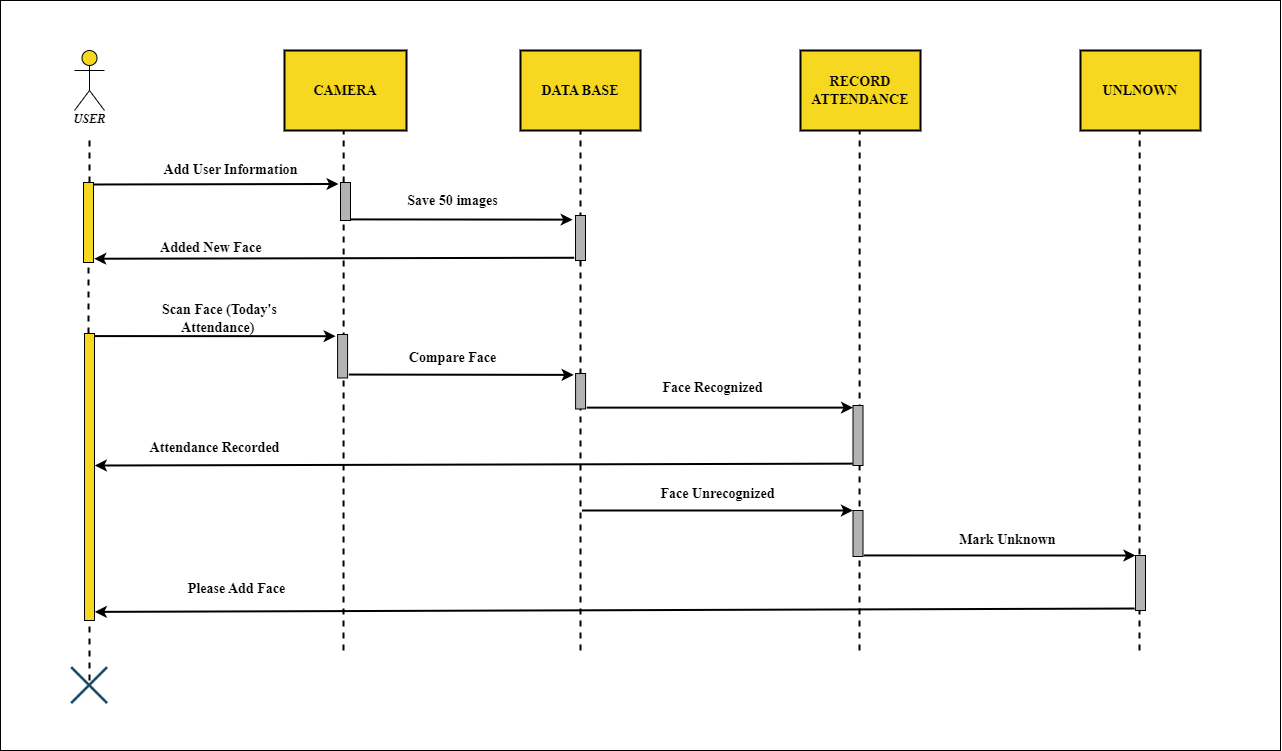

The diagram above was exported from draw.io. Its source (the exported page's mxGraphModel, read from the mxfile embedded in the PNG):
<mxGraphModel dx="2738" dy="991" grid="1" gridSize="10" guides="1" tooltips="1" connect="1" arrows="1" fold="1" page="1" pageScale="1" pageWidth="1000" pageHeight="700" math="0" shadow="0">
  <root>
    <mxCell id="0" />
    <mxCell id="1" parent="0" />
    <mxCell id="N6Z6dyUOwpmP6i0WLn40-1" value="&lt;p style=&quot;line-height: 580%;&quot;&gt;&lt;font face=&quot;OLD GOUDY&quot; color=&quot;#000000&quot;&gt;&lt;i style=&quot;&quot;&gt;&lt;b&gt;USER&lt;/b&gt;&lt;/i&gt;&lt;/font&gt;&lt;/p&gt;" style="shape=umlActor;verticalLabelPosition=bottom;verticalAlign=bottom;html=1;outlineConnect=0;fillColor=#f7d821;strokeColor=#000000;fontColor=#ffffff;fontFamily=Lucida Console;" parent="1" vertex="1">
      <mxGeometry x="-166" y="80" width="30" height="60" as="geometry" />
    </mxCell>
    <mxCell id="N6Z6dyUOwpmP6i0WLn40-6" value="" style="rounded=0;whiteSpace=wrap;html=1;fontFamily=Lucida Console;fillColor=#f7d821;fontColor=#ffffff;strokeColor=#000000;strokeWidth=2;" parent="1" vertex="1">
      <mxGeometry x="280" y="80" width="120" height="80" as="geometry" />
    </mxCell>
    <mxCell id="N6Z6dyUOwpmP6i0WLn40-7" value="" style="rounded=0;whiteSpace=wrap;html=1;fontFamily=Lucida Console;fillColor=#F7D821;strokeColor=#000000;strokeWidth=2;perimeterSpacing=0;gradientColor=none;" parent="1" vertex="1">
      <mxGeometry x="560" y="80" width="120" height="80" as="geometry" />
    </mxCell>
    <mxCell id="N6Z6dyUOwpmP6i0WLn40-8" value="" style="rounded=0;whiteSpace=wrap;html=1;fontFamily=Lucida Console;fillColor=#F7D821;strokeColor=#000000;strokeWidth=2;gradientColor=none;" parent="1" vertex="1">
      <mxGeometry x="840" y="80" width="120" height="80" as="geometry" />
    </mxCell>
    <mxCell id="N6Z6dyUOwpmP6i0WLn40-9" value="" style="rounded=0;whiteSpace=wrap;html=1;fontFamily=Lucida Console;fillColor=#F7D821;strokeColor=#000000;gradientColor=none;strokeWidth=2;" parent="1" vertex="1">
      <mxGeometry x="44" y="80" width="122" height="80" as="geometry" />
    </mxCell>
    <mxCell id="N6Z6dyUOwpmP6i0WLn40-10" value="&lt;h3&gt;&lt;font face=&quot;OLD GOUDY&quot;&gt;&lt;b&gt;DATA BASE&lt;/b&gt;&lt;/font&gt;&lt;/h3&gt;" style="text;html=1;strokeColor=none;fillColor=none;align=center;verticalAlign=middle;whiteSpace=wrap;rounded=0;fontFamily=Lucida Console;" parent="1" vertex="1">
      <mxGeometry x="280" y="105" width="120" height="30" as="geometry" />
    </mxCell>
    <mxCell id="N6Z6dyUOwpmP6i0WLn40-11" value="&lt;h3&gt;&lt;font face=&quot;OLD GOUDY&quot;&gt;&lt;b&gt;RECORD ATTENDANCE&lt;/b&gt;&lt;/font&gt;&lt;/h3&gt;" style="text;html=1;strokeColor=none;fillColor=none;align=center;verticalAlign=middle;whiteSpace=wrap;rounded=0;fontFamily=Lucida Console;" parent="1" vertex="1">
      <mxGeometry x="560" y="105" width="120" height="30" as="geometry" />
    </mxCell>
    <mxCell id="N6Z6dyUOwpmP6i0WLn40-12" value="&lt;h3&gt;&lt;font face=&quot;OLD GOUDY&quot;&gt;&lt;b&gt;UNLNOWN&lt;/b&gt;&lt;/font&gt;&lt;/h3&gt;" style="text;html=1;strokeColor=none;fillColor=none;align=center;verticalAlign=middle;whiteSpace=wrap;rounded=0;fontFamily=Lucida Console;" parent="1" vertex="1">
      <mxGeometry x="840" y="105" width="120" height="30" as="geometry" />
    </mxCell>
    <mxCell id="N6Z6dyUOwpmP6i0WLn40-13" value="&lt;h3&gt;&lt;font face=&quot;OLD GOUDY&quot;&gt;&lt;b&gt;CAMERA&lt;/b&gt;&lt;/font&gt;&lt;/h3&gt;" style="text;html=1;strokeColor=none;fillColor=none;align=center;verticalAlign=middle;whiteSpace=wrap;rounded=0;fontFamily=Lucida Console;" parent="1" vertex="1">
      <mxGeometry x="44" y="105" width="122" height="30" as="geometry" />
    </mxCell>
    <mxCell id="N6Z6dyUOwpmP6i0WLn40-14" value="" style="endArrow=none;dashed=1;html=1;strokeWidth=2;rounded=0;fontFamily=Lucida Console;entryX=0.5;entryY=1;entryDx=0;entryDy=0;startArrow=none;" parent="1" edge="1" source="mgffE1Li0RTXNrLPcbRK-5">
      <mxGeometry width="50" height="50" relative="1" as="geometry">
        <mxPoint x="-151" y="570" as="sourcePoint" />
        <mxPoint x="-151" y="170" as="targetPoint" />
      </mxGeometry>
    </mxCell>
    <mxCell id="N6Z6dyUOwpmP6i0WLn40-16" value="" style="endArrow=none;dashed=1;html=1;strokeWidth=2;rounded=0;fontFamily=Lucida Console;entryX=0.5;entryY=1;entryDx=0;entryDy=0;" parent="1" target="N6Z6dyUOwpmP6i0WLn40-6" edge="1">
      <mxGeometry width="50" height="50" relative="1" as="geometry">
        <mxPoint x="340" y="680" as="sourcePoint" />
        <mxPoint x="350" y="200" as="targetPoint" />
      </mxGeometry>
    </mxCell>
    <mxCell id="N6Z6dyUOwpmP6i0WLn40-17" value="" style="endArrow=none;dashed=1;html=1;strokeWidth=2;rounded=0;fontFamily=Lucida Console;entryX=0.5;entryY=1;entryDx=0;entryDy=0;" parent="1" edge="1">
      <mxGeometry width="50" height="50" relative="1" as="geometry">
        <mxPoint x="619" y="680" as="sourcePoint" />
        <mxPoint x="619.1700000000001" y="160" as="targetPoint" />
      </mxGeometry>
    </mxCell>
    <mxCell id="N6Z6dyUOwpmP6i0WLn40-18" value="" style="endArrow=none;dashed=1;html=1;strokeWidth=2;rounded=0;fontFamily=Lucida Console;entryX=0.5;entryY=1;entryDx=0;entryDy=0;" parent="1" edge="1">
      <mxGeometry width="50" height="50" relative="1" as="geometry">
        <mxPoint x="899" y="680" as="sourcePoint" />
        <mxPoint x="899.17" y="160" as="targetPoint" />
      </mxGeometry>
    </mxCell>
    <mxCell id="N6Z6dyUOwpmP6i0WLn40-19" value="" style="endArrow=none;dashed=1;html=1;strokeWidth=2;rounded=0;fontFamily=Lucida Console;entryX=0.5;entryY=1;entryDx=0;entryDy=0;" parent="1" edge="1">
      <mxGeometry width="50" height="50" relative="1" as="geometry">
        <mxPoint x="103" y="680" as="sourcePoint" />
        <mxPoint x="103.17000000000007" y="160" as="targetPoint" />
      </mxGeometry>
    </mxCell>
    <mxCell id="N6Z6dyUOwpmP6i0WLn40-24" value="" style="endArrow=classic;html=1;rounded=0;fontFamily=Lucida Console;jumpSize=13;strokeWidth=2;exitX=0.975;exitY=0.971;exitDx=0;exitDy=0;exitPerimeter=0;entryX=-0.288;entryY=0.092;entryDx=0;entryDy=0;entryPerimeter=0;" parent="1" edge="1" target="mgffE1Li0RTXNrLPcbRK-9" source="mgffE1Li0RTXNrLPcbRK-8">
      <mxGeometry width="50" height="50" relative="1" as="geometry">
        <mxPoint x="105" y="248" as="sourcePoint" />
        <mxPoint x="340" y="248" as="targetPoint" />
      </mxGeometry>
    </mxCell>
    <mxCell id="N6Z6dyUOwpmP6i0WLn40-25" value="&lt;h3&gt;&lt;font face=&quot;OLD GOUDY&quot;&gt;Save 50 images&lt;/font&gt;&lt;/h3&gt;" style="text;html=1;strokeColor=none;fillColor=none;align=center;verticalAlign=middle;whiteSpace=wrap;rounded=0;strokeWidth=2;fontFamily=Lucida Console;" parent="1" vertex="1">
      <mxGeometry x="135" y="215" width="155" height="30" as="geometry" />
    </mxCell>
    <mxCell id="N6Z6dyUOwpmP6i0WLn40-26" value="" style="endArrow=classic;html=1;rounded=0;fontFamily=Lucida Console;jumpSize=13;strokeWidth=2;entryX=1.081;entryY=0.953;entryDx=0;entryDy=0;entryPerimeter=0;exitX=-0.133;exitY=0.939;exitDx=0;exitDy=0;exitPerimeter=0;" parent="1" edge="1" target="mgffE1Li0RTXNrLPcbRK-5" source="mgffE1Li0RTXNrLPcbRK-9">
      <mxGeometry width="50" height="50" relative="1" as="geometry">
        <mxPoint x="340" y="288" as="sourcePoint" />
        <mxPoint x="-150" y="288" as="targetPoint" />
      </mxGeometry>
    </mxCell>
    <mxCell id="N6Z6dyUOwpmP6i0WLn40-27" value="&lt;h3&gt;&lt;font face=&quot;OLD GOUDY&quot;&gt;Added New Face&amp;nbsp;&lt;/font&gt;&lt;/h3&gt;" style="text;html=1;strokeColor=none;fillColor=none;align=center;verticalAlign=middle;whiteSpace=wrap;rounded=0;strokeWidth=2;fontFamily=Lucida Console;" parent="1" vertex="1">
      <mxGeometry x="-105" y="262" width="155" height="30" as="geometry" />
    </mxCell>
    <mxCell id="N6Z6dyUOwpmP6i0WLn40-30" value="" style="endArrow=classic;html=1;rounded=0;fontFamily=OLD GOUDY;jumpSize=13;strokeWidth=2;entryX=1.033;entryY=0.46;entryDx=0;entryDy=0;entryPerimeter=0;exitX=-0.02;exitY=0.969;exitDx=0;exitDy=0;exitPerimeter=0;" parent="1" edge="1" target="mgffE1Li0RTXNrLPcbRK-16" source="mgffE1Li0RTXNrLPcbRK-20">
      <mxGeometry width="50" height="50" relative="1" as="geometry">
        <mxPoint x="620" y="493" as="sourcePoint" />
        <mxPoint x="-150" y="493" as="targetPoint" />
      </mxGeometry>
    </mxCell>
    <mxCell id="N6Z6dyUOwpmP6i0WLn40-31" value="&lt;h3&gt;&lt;font face=&quot;OLD GOUDY&quot;&gt;Face Recognized&lt;/font&gt;&lt;/h3&gt;" style="text;html=1;strokeColor=none;fillColor=none;align=center;verticalAlign=middle;whiteSpace=wrap;rounded=0;strokeWidth=2;fontFamily=Lucida Console;" parent="1" vertex="1">
      <mxGeometry x="395" y="397" width="155" height="40" as="geometry" />
    </mxCell>
    <mxCell id="N6Z6dyUOwpmP6i0WLn40-32" value="" style="endArrow=classic;html=1;rounded=0;fontFamily=Lucida Console;jumpSize=13;strokeWidth=2;exitX=1.119;exitY=0.962;exitDx=0;exitDy=0;exitPerimeter=0;" parent="1" edge="1" target="mgffE1Li0RTXNrLPcbRK-20" source="mgffE1Li0RTXNrLPcbRK-19">
      <mxGeometry width="50" height="50" relative="1" as="geometry">
        <mxPoint x="337.5" y="436.9999999999999" as="sourcePoint" />
        <mxPoint x="617.5" y="436.9999999999999" as="targetPoint" />
      </mxGeometry>
    </mxCell>
    <mxCell id="N6Z6dyUOwpmP6i0WLn40-33" value="&lt;h3&gt;&lt;font face=&quot;OLD GOUDY&quot;&gt;Face Unrecognized&lt;/font&gt;&lt;/h3&gt;" style="text;html=1;strokeColor=none;fillColor=none;align=center;verticalAlign=middle;whiteSpace=wrap;rounded=0;strokeWidth=2;fontFamily=Lucida Console;" parent="1" vertex="1">
      <mxGeometry x="400" y="508" width="155" height="30" as="geometry" />
    </mxCell>
    <mxCell id="N6Z6dyUOwpmP6i0WLn40-34" value="" style="endArrow=classic;html=1;rounded=0;fontFamily=Lucida Console;jumpSize=13;strokeWidth=2;exitX=1.073;exitY=0.977;exitDx=0;exitDy=0;exitPerimeter=0;" parent="1" edge="1" target="mgffE1Li0RTXNrLPcbRK-22" source="mgffE1Li0RTXNrLPcbRK-21">
      <mxGeometry width="50" height="50" relative="1" as="geometry">
        <mxPoint x="617.5" y="585" as="sourcePoint" />
        <mxPoint x="900" y="585" as="targetPoint" />
      </mxGeometry>
    </mxCell>
    <mxCell id="N6Z6dyUOwpmP6i0WLn40-40" value="&lt;h3&gt;&lt;font face=&quot;OLD GOUDY&quot;&gt;Mark Unknown&lt;/font&gt;&lt;/h3&gt;" style="text;html=1;strokeColor=none;fillColor=none;align=center;verticalAlign=middle;whiteSpace=wrap;rounded=0;strokeWidth=2;fontFamily=Lucida Console;" parent="1" vertex="1">
      <mxGeometry x="690" y="554" width="155" height="30" as="geometry" />
    </mxCell>
    <mxCell id="N6Z6dyUOwpmP6i0WLn40-41" value="" style="endArrow=classic;html=1;rounded=0;fontFamily=OLD GOUDY;jumpSize=13;strokeWidth=2;entryX=1.033;entryY=0.97;entryDx=0;entryDy=0;entryPerimeter=0;exitX=-0.089;exitY=0.964;exitDx=0;exitDy=0;exitPerimeter=0;" parent="1" edge="1" target="mgffE1Li0RTXNrLPcbRK-16" source="mgffE1Li0RTXNrLPcbRK-22">
      <mxGeometry width="50" height="50" relative="1" as="geometry">
        <mxPoint x="900" y="640" as="sourcePoint" />
        <mxPoint x="-140" y="640" as="targetPoint" />
      </mxGeometry>
    </mxCell>
    <mxCell id="N6Z6dyUOwpmP6i0WLn40-42" value="&lt;h3&gt;&lt;font face=&quot;OLD GOUDY&quot;&gt;Please Add Face&lt;/font&gt;&lt;/h3&gt;" style="text;html=1;strokeColor=none;fillColor=none;align=center;verticalAlign=middle;whiteSpace=wrap;rounded=0;strokeWidth=2;fontFamily=Lucida Console;" parent="1" vertex="1">
      <mxGeometry x="-81" y="598" width="155" height="40" as="geometry" />
    </mxCell>
    <mxCell id="mgffE1Li0RTXNrLPcbRK-1" value="" style="endArrow=classic;html=1;rounded=0;strokeWidth=2;entryX=-0.192;entryY=0.039;entryDx=0;entryDy=0;entryPerimeter=0;" edge="1" parent="1" target="mgffE1Li0RTXNrLPcbRK-8">
      <mxGeometry width="50" height="50" relative="1" as="geometry">
        <mxPoint x="-150" y="214" as="sourcePoint" />
        <mxPoint x="100" y="214" as="targetPoint" />
      </mxGeometry>
    </mxCell>
    <mxCell id="mgffE1Li0RTXNrLPcbRK-2" value="&lt;h3&gt;&lt;font face=&quot;OLD GOUDY&quot;&gt;Add User Information&lt;/font&gt;&lt;/h3&gt;" style="text;html=1;strokeColor=none;fillColor=none;align=center;verticalAlign=middle;whiteSpace=wrap;rounded=0;strokeWidth=2;fontFamily=Lucida Console;" vertex="1" parent="1">
      <mxGeometry x="-87" y="184" width="155" height="30" as="geometry" />
    </mxCell>
    <mxCell id="mgffE1Li0RTXNrLPcbRK-5" value="" style="html=1;points=[];perimeter=orthogonalPerimeter;fillColor=#F7D821;" vertex="1" parent="1">
      <mxGeometry x="-157" y="212" width="10" height="80" as="geometry" />
    </mxCell>
    <mxCell id="mgffE1Li0RTXNrLPcbRK-7" value="" style="endArrow=none;dashed=1;html=1;strokeWidth=2;rounded=0;fontFamily=Lucida Console;entryX=0.5;entryY=1;entryDx=0;entryDy=0;startArrow=none;" edge="1" parent="1" source="mgffE1Li0RTXNrLPcbRK-16" target="mgffE1Li0RTXNrLPcbRK-5">
      <mxGeometry width="50" height="50" relative="1" as="geometry">
        <mxPoint x="-152" y="670" as="sourcePoint" />
        <mxPoint x="-151.00000000000023" y="170" as="targetPoint" />
      </mxGeometry>
    </mxCell>
    <mxCell id="mgffE1Li0RTXNrLPcbRK-8" value="" style="html=1;points=[];perimeter=orthogonalPerimeter;fillColor=#B3B3B3;" vertex="1" parent="1">
      <mxGeometry x="100" y="212" width="10" height="38" as="geometry" />
    </mxCell>
    <mxCell id="mgffE1Li0RTXNrLPcbRK-9" value="" style="html=1;points=[];perimeter=orthogonalPerimeter;fillColor=#B3B3B3;" vertex="1" parent="1">
      <mxGeometry x="335" y="245" width="10" height="45" as="geometry" />
    </mxCell>
    <mxCell id="mgffE1Li0RTXNrLPcbRK-10" value="" style="endArrow=classic;html=1;rounded=0;strokeWidth=2;entryX=-0.192;entryY=0.039;entryDx=0;entryDy=0;entryPerimeter=0;exitX=1;exitY=0.009;exitDx=0;exitDy=0;exitPerimeter=0;" edge="1" parent="1" source="mgffE1Li0RTXNrLPcbRK-16" target="mgffE1Li0RTXNrLPcbRK-18">
      <mxGeometry width="50" height="50" relative="1" as="geometry">
        <mxPoint x="-146" y="364" as="sourcePoint" />
        <mxPoint x="102.07999999999993" y="363.48199999999986" as="targetPoint" />
      </mxGeometry>
    </mxCell>
    <mxCell id="mgffE1Li0RTXNrLPcbRK-11" value="" style="endArrow=classic;html=1;rounded=0;strokeWidth=2;entryX=-0.192;entryY=0.039;entryDx=0;entryDy=0;entryPerimeter=0;exitX=1.132;exitY=0.921;exitDx=0;exitDy=0;exitPerimeter=0;" edge="1" parent="1" source="mgffE1Li0RTXNrLPcbRK-18" target="mgffE1Li0RTXNrLPcbRK-19">
      <mxGeometry width="50" height="50" relative="1" as="geometry">
        <mxPoint x="100" y="405" as="sourcePoint" />
        <mxPoint x="340.0799999999999" y="405.48199999999986" as="targetPoint" />
      </mxGeometry>
    </mxCell>
    <mxCell id="mgffE1Li0RTXNrLPcbRK-12" value="" style="endArrow=classic;html=1;rounded=0;fontFamily=Lucida Console;jumpSize=13;strokeWidth=2;" edge="1" parent="1" target="mgffE1Li0RTXNrLPcbRK-21">
      <mxGeometry width="50" height="50" relative="1" as="geometry">
        <mxPoint x="341.5" y="540" as="sourcePoint" />
        <mxPoint x="621.5" y="540" as="targetPoint" />
      </mxGeometry>
    </mxCell>
    <mxCell id="mgffE1Li0RTXNrLPcbRK-13" value="&lt;h3&gt;&lt;font face=&quot;OLD GOUDY&quot;&gt;Scan Face (Today's Attendance)&amp;nbsp;&lt;/font&gt;&lt;/h3&gt;" style="text;html=1;strokeColor=none;fillColor=none;align=center;verticalAlign=middle;whiteSpace=wrap;rounded=0;strokeWidth=2;fontFamily=Lucida Console;" vertex="1" parent="1">
      <mxGeometry x="-98" y="333" width="155" height="30" as="geometry" />
    </mxCell>
    <mxCell id="mgffE1Li0RTXNrLPcbRK-14" value="&lt;h3&gt;&lt;font face=&quot;OLD GOUDY&quot;&gt;Compare Face&lt;/font&gt;&lt;/h3&gt;" style="text;html=1;strokeColor=none;fillColor=none;align=center;verticalAlign=middle;whiteSpace=wrap;rounded=0;strokeWidth=2;fontFamily=Lucida Console;" vertex="1" parent="1">
      <mxGeometry x="135" y="372" width="155" height="30" as="geometry" />
    </mxCell>
    <mxCell id="mgffE1Li0RTXNrLPcbRK-15" value="&lt;h3&gt;&lt;font face=&quot;OLD GOUDY&quot;&gt;Attendance Recorded&lt;/font&gt;&lt;/h3&gt;" style="text;html=1;strokeColor=none;fillColor=none;align=center;verticalAlign=middle;whiteSpace=wrap;rounded=0;strokeWidth=2;fontFamily=Lucida Console;" vertex="1" parent="1">
      <mxGeometry x="-103" y="462" width="155" height="30" as="geometry" />
    </mxCell>
    <mxCell id="mgffE1Li0RTXNrLPcbRK-16" value="" style="html=1;points=[];perimeter=orthogonalPerimeter;fillColor=#F7D821;" vertex="1" parent="1">
      <mxGeometry x="-156" y="363" width="10" height="287" as="geometry" />
    </mxCell>
    <mxCell id="mgffE1Li0RTXNrLPcbRK-17" value="" style="endArrow=none;dashed=1;html=1;strokeWidth=2;rounded=0;fontFamily=Lucida Console;entryX=0.5;entryY=1;entryDx=0;entryDy=0;" edge="1" parent="1" target="mgffE1Li0RTXNrLPcbRK-16">
      <mxGeometry width="50" height="50" relative="1" as="geometry">
        <mxPoint x="-151" y="710" as="sourcePoint" />
        <mxPoint x="-152" y="292" as="targetPoint" />
      </mxGeometry>
    </mxCell>
    <mxCell id="mgffE1Li0RTXNrLPcbRK-18" value="" style="html=1;points=[];perimeter=orthogonalPerimeter;fillColor=#B3B3B3;" vertex="1" parent="1">
      <mxGeometry x="97.08" y="364" width="10" height="43.48" as="geometry" />
    </mxCell>
    <mxCell id="mgffE1Li0RTXNrLPcbRK-19" value="" style="html=1;points=[];perimeter=orthogonalPerimeter;fillColor=#B3B3B3;" vertex="1" parent="1">
      <mxGeometry x="335.08" y="403" width="10" height="35.48" as="geometry" />
    </mxCell>
    <mxCell id="mgffE1Li0RTXNrLPcbRK-20" value="" style="html=1;points=[];perimeter=orthogonalPerimeter;fillColor=#B3B3B3;" vertex="1" parent="1">
      <mxGeometry x="612.5" y="435" width="10" height="60" as="geometry" />
    </mxCell>
    <mxCell id="mgffE1Li0RTXNrLPcbRK-21" value="" style="html=1;points=[];perimeter=orthogonalPerimeter;fillColor=#B3B3B3;" vertex="1" parent="1">
      <mxGeometry x="612.5" y="540" width="10" height="46" as="geometry" />
    </mxCell>
    <mxCell id="mgffE1Li0RTXNrLPcbRK-22" value="" style="html=1;points=[];perimeter=orthogonalPerimeter;fillColor=#B3B3B3;" vertex="1" parent="1">
      <mxGeometry x="895" y="585" width="10" height="55" as="geometry" />
    </mxCell>
    <mxCell id="mgffE1Li0RTXNrLPcbRK-25" value="" style="shape=image;html=1;verticalAlign=top;verticalLabelPosition=bottom;labelBackgroundColor=#ffffff;imageAspect=0;aspect=fixed;image=https://cdn4.iconfinder.com/data/icons/evil-icons-user-interface/64/close-128.png;fillColor=#B3B3B3;imageBackground=none;imageBorder=none;" vertex="1" parent="1">
      <mxGeometry x="-176" y="690" width="50" height="50" as="geometry" />
    </mxCell>
    <mxCell id="mgffE1Li0RTXNrLPcbRK-26" value="" style="rounded=0;whiteSpace=wrap;html=1;fillColor=none;" vertex="1" parent="1">
      <mxGeometry x="-240" y="30" width="1280" height="750" as="geometry" />
    </mxCell>
  </root>
</mxGraphModel>